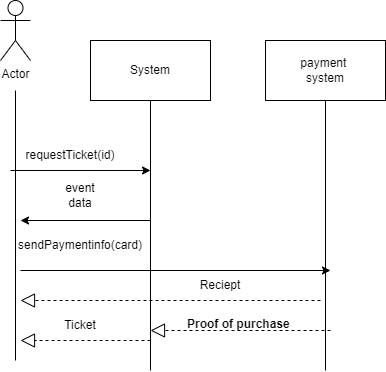

The diagram above was exported from draw.io. Its source (the exported page's mxGraphModel, read from the mxfile embedded in the PNG):
<mxGraphModel dx="813" dy="454" grid="1" gridSize="10" guides="1" tooltips="1" connect="1" arrows="1" fold="1" page="1" pageScale="1" pageWidth="850" pageHeight="1100" math="0" shadow="0">
  <root>
    <mxCell id="0" />
    <mxCell id="1" parent="0" />
    <mxCell id="LqfAFJK9DcYgVBKcUCgq-1" value="Actor" style="shape=umlActor;verticalLabelPosition=bottom;verticalAlign=top;html=1;outlineConnect=0;" parent="1" vertex="1">
      <mxGeometry x="40" y="10" width="30" height="60" as="geometry" />
    </mxCell>
    <mxCell id="LqfAFJK9DcYgVBKcUCgq-2" value="" style="endArrow=none;html=1;rounded=0;" parent="1" edge="1">
      <mxGeometry width="50" height="50" relative="1" as="geometry">
        <mxPoint x="55" y="370" as="sourcePoint" />
        <mxPoint x="55" y="100" as="targetPoint" />
      </mxGeometry>
    </mxCell>
    <mxCell id="LqfAFJK9DcYgVBKcUCgq-4" value="" style="endArrow=none;html=1;rounded=0;" parent="1" target="LqfAFJK9DcYgVBKcUCgq-5" edge="1">
      <mxGeometry width="50" height="50" relative="1" as="geometry">
        <mxPoint x="190" y="380" as="sourcePoint" />
        <mxPoint x="310" y="100" as="targetPoint" />
      </mxGeometry>
    </mxCell>
    <mxCell id="LqfAFJK9DcYgVBKcUCgq-5" value="System" style="rounded=0;whiteSpace=wrap;html=1;" parent="1" vertex="1">
      <mxGeometry x="130" y="50" width="120" height="60" as="geometry" />
    </mxCell>
    <mxCell id="LqfAFJK9DcYgVBKcUCgq-9" value="" style="endArrow=none;html=1;rounded=0;" parent="1" target="LqfAFJK9DcYgVBKcUCgq-10" edge="1">
      <mxGeometry width="50" height="50" relative="1" as="geometry">
        <mxPoint x="365" y="380" as="sourcePoint" />
        <mxPoint x="600" y="100" as="targetPoint" />
      </mxGeometry>
    </mxCell>
    <mxCell id="LqfAFJK9DcYgVBKcUCgq-10" value="payment&amp;nbsp;&lt;br&gt;system" style="rounded=0;whiteSpace=wrap;html=1;" parent="1" vertex="1">
      <mxGeometry x="305" y="50" width="120" height="60" as="geometry" />
    </mxCell>
    <mxCell id="LqfAFJK9DcYgVBKcUCgq-13" value="" style="endArrow=classic;html=1;rounded=0;" parent="1" edge="1">
      <mxGeometry width="50" height="50" relative="1" as="geometry">
        <mxPoint x="50" y="180" as="sourcePoint" />
        <mxPoint x="190" y="180" as="targetPoint" />
      </mxGeometry>
    </mxCell>
    <mxCell id="LqfAFJK9DcYgVBKcUCgq-17" value="requestTicket(id)" style="text;html=1;strokeColor=none;fillColor=none;align=center;verticalAlign=middle;whiteSpace=wrap;rounded=0;" parent="1" vertex="1">
      <mxGeometry x="80" y="150" width="60" height="30" as="geometry" />
    </mxCell>
    <mxCell id="LqfAFJK9DcYgVBKcUCgq-34" value="event&lt;br&gt;data" style="text;html=1;strokeColor=none;fillColor=none;align=center;verticalAlign=middle;whiteSpace=wrap;rounded=0;" parent="1" vertex="1">
      <mxGeometry x="90" y="190" width="60" height="30" as="geometry" />
    </mxCell>
    <mxCell id="LqfAFJK9DcYgVBKcUCgq-35" value="" style="endArrow=classic;html=1;rounded=0;" parent="1" edge="1">
      <mxGeometry width="50" height="50" relative="1" as="geometry">
        <mxPoint x="190" y="230" as="sourcePoint" />
        <mxPoint x="60" y="230" as="targetPoint" />
      </mxGeometry>
    </mxCell>
    <mxCell id="LqfAFJK9DcYgVBKcUCgq-36" value="" style="endArrow=classic;html=1;rounded=0;" parent="1" edge="1">
      <mxGeometry width="50" height="50" relative="1" as="geometry">
        <mxPoint x="60" y="280" as="sourcePoint" />
        <mxPoint x="370" y="280" as="targetPoint" />
      </mxGeometry>
    </mxCell>
    <mxCell id="LqfAFJK9DcYgVBKcUCgq-38" value="sendPaymentinfo(card)" style="text;html=1;strokeColor=none;fillColor=none;align=center;verticalAlign=middle;whiteSpace=wrap;rounded=0;" parent="1" vertex="1">
      <mxGeometry x="90" y="240" width="60" height="30" as="geometry" />
    </mxCell>
    <mxCell id="LqfAFJK9DcYgVBKcUCgq-39" value="" style="endArrow=block;dashed=1;endFill=0;endSize=12;html=1;rounded=0;" parent="1" edge="1">
      <mxGeometry width="160" relative="1" as="geometry">
        <mxPoint x="360" y="310" as="sourcePoint" />
        <mxPoint x="60" y="310" as="targetPoint" />
      </mxGeometry>
    </mxCell>
    <mxCell id="LqfAFJK9DcYgVBKcUCgq-40" value="" style="endArrow=block;dashed=1;endFill=0;endSize=12;html=1;rounded=0;" parent="1" edge="1">
      <mxGeometry width="160" relative="1" as="geometry">
        <mxPoint x="190" y="350" as="sourcePoint" />
        <mxPoint x="60" y="350" as="targetPoint" />
      </mxGeometry>
    </mxCell>
    <mxCell id="LqfAFJK9DcYgVBKcUCgq-41" value="Reciept" style="text;html=1;strokeColor=none;fillColor=none;align=center;verticalAlign=middle;whiteSpace=wrap;rounded=0;" parent="1" vertex="1">
      <mxGeometry x="230" y="280" width="60" height="30" as="geometry" />
    </mxCell>
    <mxCell id="LqfAFJK9DcYgVBKcUCgq-42" value="Ticket" style="text;html=1;strokeColor=none;fillColor=none;align=center;verticalAlign=middle;whiteSpace=wrap;rounded=0;" parent="1" vertex="1">
      <mxGeometry x="90" y="320" width="60" height="30" as="geometry" />
    </mxCell>
    <mxCell id="LqfAFJK9DcYgVBKcUCgq-44" value="" style="endArrow=block;dashed=1;endFill=0;endSize=12;html=1;rounded=0;" parent="1" edge="1">
      <mxGeometry width="160" relative="1" as="geometry">
        <mxPoint x="370" y="340" as="sourcePoint" />
        <mxPoint x="190" y="340" as="targetPoint" />
      </mxGeometry>
    </mxCell>
    <mxCell id="LqfAFJK9DcYgVBKcUCgq-45" value="Proof of purchase " style="text;align=center;fontStyle=1;verticalAlign=middle;spacingLeft=3;spacingRight=3;strokeColor=none;rotatable=0;points=[[0,0.5],[1,0.5]];portConstraint=eastwest;" parent="1" vertex="1">
      <mxGeometry x="240" y="320" width="80" height="26" as="geometry" />
    </mxCell>
  </root>
</mxGraphModel>